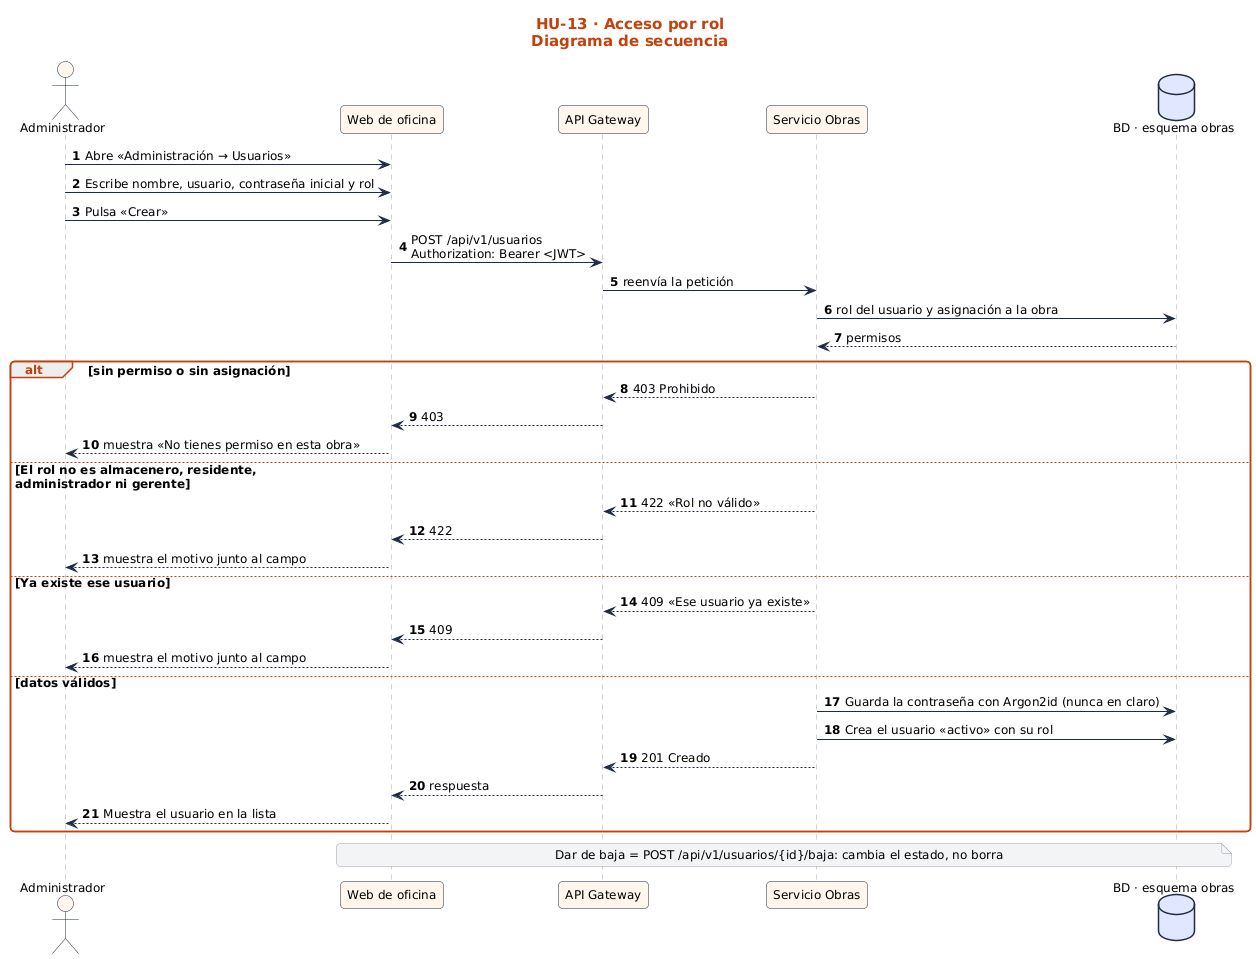

The diagram above was rendered by PlantUML. Its source (embedded in the PNG):
@startuml
!include ../../estilo.iuml
title HU-13 · Acceso por rol\nDiagrama de secuencia
autonumber
actor "Administrador" as U
participant "Web de oficina" as UI
participant "API Gateway" as GW
participant "Servicio Obras" as S
database "BD · esquema obras" as BD
U -> UI : Abre «Administración → Usuarios»
U -> UI : Escribe nombre, usuario, contraseña inicial y rol
U -> UI : Pulsa «Crear»
UI -> GW : POST /api/v1/usuarios\nAuthorization: Bearer <JWT>
GW -> S : reenvía la petición
S -> BD : rol del usuario y asignación a la obra
BD --> S : permisos
alt sin permiso o sin asignación
  S --> GW : 403 Prohibido
  GW --> UI : 403
  UI --> U : muestra «No tienes permiso en esta obra»
else El rol no es almacenero, residente,\nadministrador ni gerente
  S --> GW : 422 «Rol no válido»
  GW --> UI : 422
  UI --> U : muestra el motivo junto al campo
else Ya existe ese usuario
  S --> GW : 409 «Ese usuario ya existe»
  GW --> UI : 409
  UI --> U : muestra el motivo junto al campo
else datos válidos
  S -> BD : Guarda la contraseña con Argon2id (nunca en claro)
  S -> BD : Crea el usuario «activo» con su rol
  S --> GW : 201 Creado
  GW --> UI : respuesta
  UI --> U : Muestra el usuario en la lista
end
note over UI, BD : Dar de baja = POST /api/v1/usuarios/{id}/baja: cambia el estado, no borra
@enduml